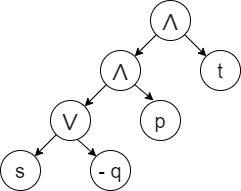

The diagram above was exported from draw.io. Its source (the exported page's mxGraphModel, read from the mxfile embedded in the PNG):
<mxGraphModel dx="868" dy="433" grid="1" gridSize="10" guides="1" tooltips="1" connect="1" arrows="1" fold="1" page="1" pageScale="1" pageWidth="827" pageHeight="1169" math="1" shadow="0">
  <root>
    <mxCell id="0" />
    <mxCell id="1" parent="0" />
    <mxCell id="398QTfwu1JbagtaubkTM-1" value="&lt;font style=&quot;font-size: 20px&quot;&gt;t&lt;/font&gt;" style="ellipse;whiteSpace=wrap;html=1;aspect=fixed;" parent="1" vertex="1">
      <mxGeometry x="310" y="180" width="40" height="40" as="geometry" />
    </mxCell>
    <mxCell id="398QTfwu1JbagtaubkTM-2" value="&lt;font style=&quot;font-size: 20px&quot;&gt;p&lt;/font&gt;" style="ellipse;whiteSpace=wrap;html=1;aspect=fixed;" parent="1" vertex="1">
      <mxGeometry x="250" y="230" width="40" height="40" as="geometry" />
    </mxCell>
    <mxCell id="398QTfwu1JbagtaubkTM-3" value="&lt;span style=&quot;color: rgb(32 , 33 , 34) ; font-family: sans-serif ; font-size: 28px ; background-color: rgb(255 , 255 , 255)&quot;&gt;∧&lt;/span&gt;&lt;span style=&quot;background-color: rgb(255 , 255 , 255)&quot;&gt;&lt;br&gt;&lt;/span&gt;" style="ellipse;whiteSpace=wrap;html=1;aspect=fixed;" parent="1" vertex="1">
      <mxGeometry x="210" y="180" width="40" height="40" as="geometry" />
    </mxCell>
    <mxCell id="398QTfwu1JbagtaubkTM-4" value="&lt;span style=&quot;background-color: rgb(255 , 255 , 255)&quot;&gt;&lt;span style=&quot;color: rgb(32 , 33 , 34) ; font-family: sans-serif ; font-size: 28px ; font-style: normal ; font-weight: 400 ; letter-spacing: normal ; text-align: -webkit-center ; text-indent: 0px ; text-transform: none ; word-spacing: 0px ; float: none ; display: inline&quot;&gt;∨&lt;/span&gt;&lt;br&gt;&lt;/span&gt;" style="ellipse;whiteSpace=wrap;html=1;aspect=fixed;fontFamily=Helvetica;" parent="1" vertex="1">
      <mxGeometry x="160" y="230" width="40" height="40" as="geometry" />
    </mxCell>
    <mxCell id="398QTfwu1JbagtaubkTM-5" value="&lt;font style=&quot;font-size: 20px&quot;&gt;- q&lt;/font&gt;" style="ellipse;whiteSpace=wrap;html=1;aspect=fixed;" parent="1" vertex="1">
      <mxGeometry x="200" y="280" width="40" height="40" as="geometry" />
    </mxCell>
    <mxCell id="398QTfwu1JbagtaubkTM-6" value="&lt;font style=&quot;font-size: 20px&quot;&gt;s&lt;/font&gt;" style="ellipse;whiteSpace=wrap;html=1;aspect=fixed;" parent="1" vertex="1">
      <mxGeometry x="110" y="280" width="40" height="40" as="geometry" />
    </mxCell>
    <mxCell id="398QTfwu1JbagtaubkTM-8" value="" style="endArrow=classic;html=1;entryX=1;entryY=0;entryDx=0;entryDy=0;exitX=0;exitY=1;exitDx=0;exitDy=0;" parent="1" source="398QTfwu1JbagtaubkTM-4" target="398QTfwu1JbagtaubkTM-6" edge="1">
      <mxGeometry width="50" height="50" relative="1" as="geometry">
        <mxPoint x="170" y="260" as="sourcePoint" />
        <mxPoint x="440" y="200" as="targetPoint" />
      </mxGeometry>
    </mxCell>
    <mxCell id="398QTfwu1JbagtaubkTM-9" value="" style="endArrow=classic;html=1;entryX=0;entryY=0;entryDx=0;entryDy=0;exitX=0.675;exitY=0.975;exitDx=0;exitDy=0;exitPerimeter=0;" parent="1" source="398QTfwu1JbagtaubkTM-4" target="398QTfwu1JbagtaubkTM-5" edge="1">
      <mxGeometry width="50" height="50" relative="1" as="geometry">
        <mxPoint x="180" y="270" as="sourcePoint" />
        <mxPoint x="154.14213562373106" y="295.85786437626894" as="targetPoint" />
      </mxGeometry>
    </mxCell>
    <mxCell id="398QTfwu1JbagtaubkTM-10" value="" style="endArrow=classic;html=1;entryX=1;entryY=0;entryDx=0;entryDy=0;exitX=0;exitY=1;exitDx=0;exitDy=0;" parent="1" source="398QTfwu1JbagtaubkTM-3" target="398QTfwu1JbagtaubkTM-4" edge="1">
      <mxGeometry width="50" height="50" relative="1" as="geometry">
        <mxPoint x="190" y="280" as="sourcePoint" />
        <mxPoint x="164.14213562373106" y="305.85786437626894" as="targetPoint" />
      </mxGeometry>
    </mxCell>
    <mxCell id="398QTfwu1JbagtaubkTM-11" value="" style="endArrow=classic;html=1;exitX=1;exitY=1;exitDx=0;exitDy=0;entryX=0.325;entryY=0;entryDx=0;entryDy=0;entryPerimeter=0;" parent="1" source="398QTfwu1JbagtaubkTM-3" target="398QTfwu1JbagtaubkTM-2" edge="1">
      <mxGeometry width="50" height="50" relative="1" as="geometry">
        <mxPoint x="390" y="250" as="sourcePoint" />
        <mxPoint x="440" y="200" as="targetPoint" />
      </mxGeometry>
    </mxCell>
    <mxCell id="fMeSJ35wjkAvp6v5y9Vw-1" value="&lt;span style=&quot;color: rgb(32 , 33 , 34) ; font-family: sans-serif ; font-size: 28px ; background-color: rgb(255 , 255 , 255)&quot;&gt;∧&lt;/span&gt;" style="ellipse;whiteSpace=wrap;html=1;aspect=fixed;fontFamily=Helvetica;" parent="1" vertex="1">
      <mxGeometry x="260" y="130" width="40" height="40" as="geometry" />
    </mxCell>
    <mxCell id="fMeSJ35wjkAvp6v5y9Vw-6" value="" style="endArrow=classic;html=1;exitX=1;exitY=1;exitDx=0;exitDy=0;entryX=0;entryY=0;entryDx=0;entryDy=0;" parent="1" source="fMeSJ35wjkAvp6v5y9Vw-1" target="398QTfwu1JbagtaubkTM-1" edge="1">
      <mxGeometry width="50" height="50" relative="1" as="geometry">
        <mxPoint x="260" y="200" as="sourcePoint" />
        <mxPoint x="300" y="200" as="targetPoint" />
      </mxGeometry>
    </mxCell>
    <mxCell id="fMeSJ35wjkAvp6v5y9Vw-7" value="" style="endArrow=classic;html=1;exitX=0;exitY=1;exitDx=0;exitDy=0;entryX=1;entryY=0;entryDx=0;entryDy=0;" parent="1" source="fMeSJ35wjkAvp6v5y9Vw-1" target="398QTfwu1JbagtaubkTM-3" edge="1">
      <mxGeometry width="50" height="50" relative="1" as="geometry">
        <mxPoint x="250" y="190" as="sourcePoint" />
        <mxPoint x="244" y="176" as="targetPoint" />
      </mxGeometry>
    </mxCell>
  </root>
</mxGraphModel>